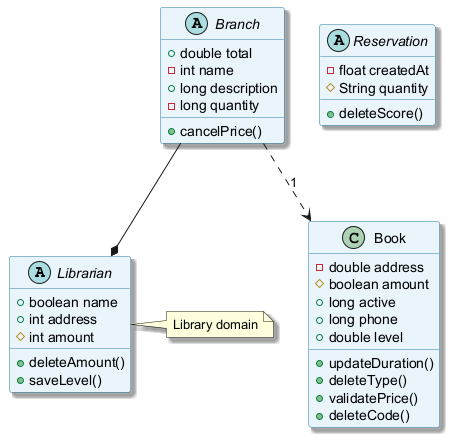

The diagram above was rendered by PlantUML. Its source (embedded in the PNG):
@startuml
skinparam backgroundColor #FFFFFF
skinparam classBackgroundColor #E8F4FA
skinparam classBorderColor #2C7DA0
skinparam shadowing true
abstract class Librarian {
  +boolean name
  +int address
  #int amount
  +deleteAmount()
  +saveLevel()
}
abstract class Reservation {
  -float createdAt
  #String quantity
  +deleteScore()
}
abstract class Branch {
  +double total
  -int name
  +long description
  -long quantity
  +cancelPrice()
}
class Book {
  -double address
  #boolean amount
  +long active
  +long phone
  +double level
  +updateDuration()
  +deleteType()
  +validatePrice()
  +deleteCode()
}
Branch ..> Book : "1"
Branch --* Librarian
note right of Librarian : Library domain
@enduml